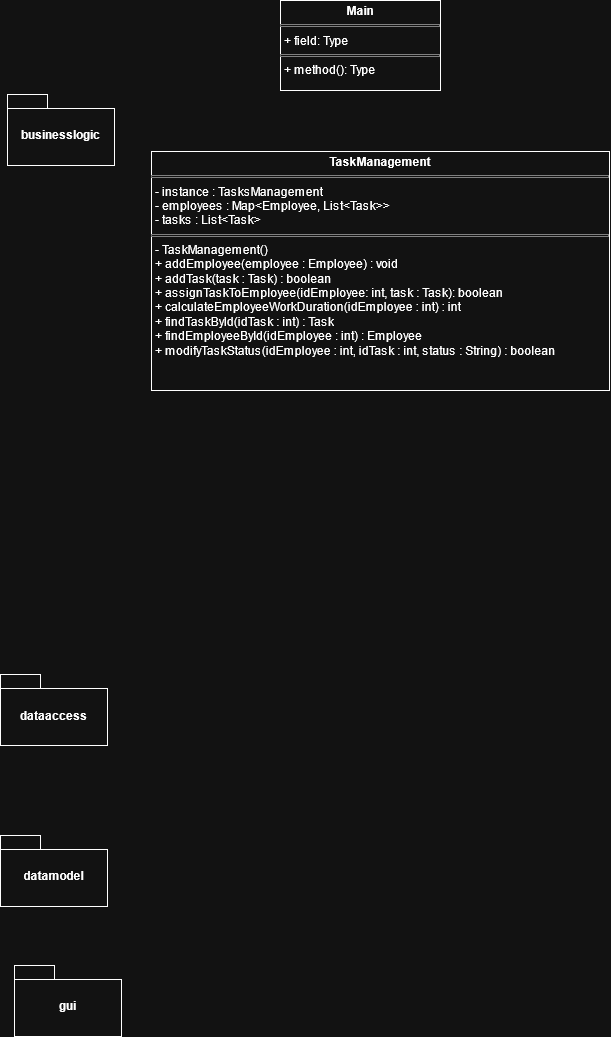

The diagram above was exported from draw.io. Its source (the exported page's mxGraphModel, read from the mxfile embedded in the PNG):
<mxGraphModel dx="960" dy="814" grid="0" gridSize="10" guides="1" tooltips="1" connect="1" arrows="1" fold="1" page="0" pageScale="1" pageWidth="850" pageHeight="1100" math="0" shadow="0">
  <root>
    <mxCell id="0" />
    <mxCell id="1" parent="0" />
    <mxCell id="hd_oPgOREBwoixWd6gj2-1" parent="1" style="shape=folder;fontStyle=1;spacingTop=10;tabWidth=40;tabHeight=14;tabPosition=left;html=1;whiteSpace=wrap;" value="businesslogic" vertex="1">
      <mxGeometry height="71" width="107" x="-251" y="-201" as="geometry" />
    </mxCell>
    <mxCell id="hd_oPgOREBwoixWd6gj2-2" parent="1" style="shape=folder;fontStyle=1;spacingTop=10;tabWidth=40;tabHeight=14;tabPosition=left;html=1;whiteSpace=wrap;" value="dataaccess" vertex="1">
      <mxGeometry height="71" width="107" x="-258" y="379" as="geometry" />
    </mxCell>
    <mxCell id="hd_oPgOREBwoixWd6gj2-3" parent="1" style="shape=folder;fontStyle=1;spacingTop=10;tabWidth=40;tabHeight=14;tabPosition=left;html=1;whiteSpace=wrap;" value="datamodel" vertex="1">
      <mxGeometry height="71" width="107" x="-258" y="540" as="geometry" />
    </mxCell>
    <mxCell id="hd_oPgOREBwoixWd6gj2-4" parent="1" style="shape=folder;fontStyle=1;spacingTop=10;tabWidth=40;tabHeight=14;tabPosition=left;html=1;whiteSpace=wrap;" value="gui" vertex="1">
      <mxGeometry height="71" width="107" x="-244" y="670" as="geometry" />
    </mxCell>
    <mxCell id="hd_oPgOREBwoixWd6gj2-5" parent="1" style="verticalAlign=top;align=left;overflow=fill;html=1;whiteSpace=wrap;" value="&lt;p style=&quot;margin:0px;margin-top:4px;text-align:center;&quot;&gt;&lt;b&gt;Main&lt;/b&gt;&lt;/p&gt;&lt;hr size=&quot;1&quot; style=&quot;border-style:solid;&quot;&gt;&lt;p style=&quot;margin:0px;margin-left:4px;&quot;&gt;+ field: Type&lt;/p&gt;&lt;hr size=&quot;1&quot; style=&quot;border-style:solid;&quot;&gt;&lt;p style=&quot;margin:0px;margin-left:4px;&quot;&gt;+ method(): Type&lt;/p&gt;" vertex="1">
      <mxGeometry height="90" width="160" x="22" y="-295" as="geometry" />
    </mxCell>
    <mxCell id="hd_oPgOREBwoixWd6gj2-6" parent="1" style="verticalAlign=top;align=left;overflow=fill;html=1;whiteSpace=wrap;" value="&lt;p style=&quot;margin:0px;margin-top:4px;text-align:center;&quot;&gt;&lt;b&gt;TaskManagement&lt;/b&gt;&lt;/p&gt;&lt;hr size=&quot;1&quot; style=&quot;border-style:solid;&quot;&gt;&lt;p style=&quot;margin:0px;margin-left:4px;&quot;&gt;- instance : TasksManagement&lt;/p&gt;&lt;p style=&quot;margin:0px;margin-left:4px;&quot;&gt;- employees : Map&amp;lt;Employee, List&amp;lt;Task&amp;gt;&amp;gt;&lt;/p&gt;&lt;p style=&quot;margin:0px;margin-left:4px;&quot;&gt;- tasks : List&amp;lt;Task&amp;gt;&lt;/p&gt;&lt;hr size=&quot;1&quot; style=&quot;border-style:solid;&quot;&gt;&lt;p style=&quot;margin:0px;margin-left:4px;&quot;&gt;- TaskManagement()&lt;/p&gt;&lt;p style=&quot;margin:0px;margin-left:4px;&quot;&gt;+ addEmployee(employee : Employee) : void&lt;/p&gt;&lt;p style=&quot;margin:0px;margin-left:4px;&quot;&gt;+ addTask(task : Task) : boolean&lt;/p&gt;&lt;p style=&quot;margin:0px;margin-left:4px;&quot;&gt;+ assignTaskToEmployee(idEmployee: int, task : Task): boolean&lt;/p&gt;&lt;p style=&quot;margin:0px;margin-left:4px;&quot;&gt;+ calculateEmployeeWorkDuration(idEmployee : int) : int&lt;/p&gt;&lt;p style=&quot;margin:0px;margin-left:4px;&quot;&gt;+ findTaskById(idTask : int) : Task&lt;/p&gt;&lt;p style=&quot;margin:0px;margin-left:4px;&quot;&gt;+ findEmployeeById(idEmployee : int) : Employee&lt;/p&gt;&lt;p style=&quot;margin:0px;margin-left:4px;&quot;&gt;+ modifyTaskStatus(idEmployee : int, idTask : int, status : String) : boolean&lt;/p&gt;" vertex="1">
      <mxGeometry height="239" width="458" x="-107" y="-144" as="geometry" />
    </mxCell>
  </root>
</mxGraphModel>